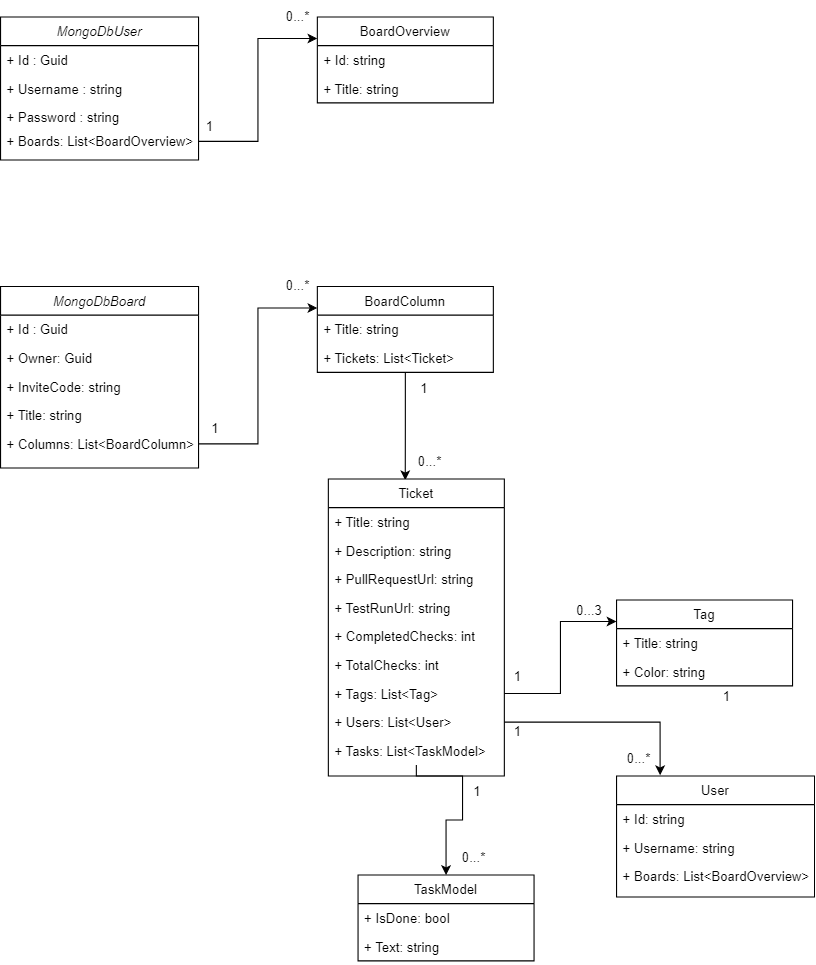

The diagram above was exported from draw.io. Its source (the exported page's mxGraphModel, read from the mxfile embedded in the PNG):
<mxGraphModel dx="1185" dy="735" grid="1" gridSize="10" guides="1" tooltips="1" connect="1" arrows="1" fold="1" page="1" pageScale="1" pageWidth="827" pageHeight="1169" math="0" shadow="0">
  <root>
    <mxCell id="WIyWlLk6GJQsqaUBKTNV-0" />
    <mxCell id="WIyWlLk6GJQsqaUBKTNV-1" parent="WIyWlLk6GJQsqaUBKTNV-0" />
    <mxCell id="zkfFHV4jXpPFQw0GAbJ--0" value="MongoDbUser" style="swimlane;fontStyle=2;align=center;verticalAlign=top;childLayout=stackLayout;horizontal=1;startSize=26;horizontalStack=0;resizeParent=1;resizeLast=0;collapsible=1;marginBottom=0;rounded=0;shadow=0;strokeWidth=1;" parent="WIyWlLk6GJQsqaUBKTNV-1" vertex="1">
      <mxGeometry x="220" y="120" width="180" height="130" as="geometry">
        <mxRectangle x="230" y="140" width="160" height="26" as="alternateBounds" />
      </mxGeometry>
    </mxCell>
    <mxCell id="zkfFHV4jXpPFQw0GAbJ--1" value="+ Id : Guid" style="text;align=left;verticalAlign=top;spacingLeft=4;spacingRight=4;overflow=hidden;rotatable=0;points=[[0,0.5],[1,0.5]];portConstraint=eastwest;" parent="zkfFHV4jXpPFQw0GAbJ--0" vertex="1">
      <mxGeometry y="26" width="180" height="26" as="geometry" />
    </mxCell>
    <mxCell id="zkfFHV4jXpPFQw0GAbJ--2" value="+ Username : string" style="text;align=left;verticalAlign=top;spacingLeft=4;spacingRight=4;overflow=hidden;rotatable=0;points=[[0,0.5],[1,0.5]];portConstraint=eastwest;rounded=0;shadow=0;html=0;" parent="zkfFHV4jXpPFQw0GAbJ--0" vertex="1">
      <mxGeometry y="52" width="180" height="26" as="geometry" />
    </mxCell>
    <mxCell id="ZQ6d8_VeXZlrmZNhJmgK-1" value="+ Password : string" style="text;align=left;verticalAlign=top;spacingLeft=4;spacingRight=4;overflow=hidden;rotatable=0;points=[[0,0.5],[1,0.5]];portConstraint=eastwest;rounded=0;shadow=0;html=0;" parent="zkfFHV4jXpPFQw0GAbJ--0" vertex="1">
      <mxGeometry y="78" width="180" height="26" as="geometry" />
    </mxCell>
    <mxCell id="zkfFHV4jXpPFQw0GAbJ--17" value="BoardOverview" style="swimlane;fontStyle=0;align=center;verticalAlign=top;childLayout=stackLayout;horizontal=1;startSize=26;horizontalStack=0;resizeParent=1;resizeLast=0;collapsible=1;marginBottom=0;rounded=0;shadow=0;strokeWidth=1;" parent="WIyWlLk6GJQsqaUBKTNV-1" vertex="1">
      <mxGeometry x="508" y="120" width="160" height="78" as="geometry">
        <mxRectangle x="550" y="140" width="160" height="26" as="alternateBounds" />
      </mxGeometry>
    </mxCell>
    <mxCell id="zkfFHV4jXpPFQw0GAbJ--18" value="+ Id: string&#10;" style="text;align=left;verticalAlign=top;spacingLeft=4;spacingRight=4;overflow=hidden;rotatable=0;points=[[0,0.5],[1,0.5]];portConstraint=eastwest;" parent="zkfFHV4jXpPFQw0GAbJ--17" vertex="1">
      <mxGeometry y="26" width="160" height="26" as="geometry" />
    </mxCell>
    <mxCell id="fbEMj0Ec7cqfSC_p5bC4-5" value="+ Title: string&#10;" style="text;align=left;verticalAlign=top;spacingLeft=4;spacingRight=4;overflow=hidden;rotatable=0;points=[[0,0.5],[1,0.5]];portConstraint=eastwest;" vertex="1" parent="zkfFHV4jXpPFQw0GAbJ--17">
      <mxGeometry y="52" width="160" height="26" as="geometry" />
    </mxCell>
    <mxCell id="fbEMj0Ec7cqfSC_p5bC4-2" style="edgeStyle=orthogonalEdgeStyle;rounded=0;orthogonalLoop=1;jettySize=auto;html=1;entryX=0;entryY=0.25;entryDx=0;entryDy=0;" edge="1" parent="WIyWlLk6GJQsqaUBKTNV-1" source="fbEMj0Ec7cqfSC_p5bC4-1" target="zkfFHV4jXpPFQw0GAbJ--17">
      <mxGeometry relative="1" as="geometry" />
    </mxCell>
    <mxCell id="fbEMj0Ec7cqfSC_p5bC4-1" value="+ Boards: List&lt;BoardOverview&gt;" style="text;align=left;verticalAlign=top;spacingLeft=4;spacingRight=4;overflow=hidden;rotatable=0;points=[[0,0.5],[1,0.5]];portConstraint=eastwest;rounded=0;shadow=0;html=0;" vertex="1" parent="WIyWlLk6GJQsqaUBKTNV-1">
      <mxGeometry x="220" y="220" width="180" height="26" as="geometry" />
    </mxCell>
    <mxCell id="fbEMj0Ec7cqfSC_p5bC4-3" value="1" style="text;html=1;align=center;verticalAlign=middle;resizable=0;points=[];autosize=1;strokeColor=none;fillColor=none;" vertex="1" parent="WIyWlLk6GJQsqaUBKTNV-1">
      <mxGeometry x="395" y="205" width="30" height="30" as="geometry" />
    </mxCell>
    <mxCell id="fbEMj0Ec7cqfSC_p5bC4-4" value="0...*" style="text;html=1;align=center;verticalAlign=middle;resizable=0;points=[];autosize=1;strokeColor=none;fillColor=none;" vertex="1" parent="WIyWlLk6GJQsqaUBKTNV-1">
      <mxGeometry x="470" y="105" width="40" height="30" as="geometry" />
    </mxCell>
    <mxCell id="fbEMj0Ec7cqfSC_p5bC4-6" value="MongoDbBoard" style="swimlane;fontStyle=2;align=center;verticalAlign=top;childLayout=stackLayout;horizontal=1;startSize=26;horizontalStack=0;resizeParent=1;resizeLast=0;collapsible=1;marginBottom=0;rounded=0;shadow=0;strokeWidth=1;" vertex="1" parent="WIyWlLk6GJQsqaUBKTNV-1">
      <mxGeometry x="220" y="365" width="180" height="165" as="geometry">
        <mxRectangle x="230" y="140" width="160" height="26" as="alternateBounds" />
      </mxGeometry>
    </mxCell>
    <mxCell id="fbEMj0Ec7cqfSC_p5bC4-7" value="+ Id : Guid" style="text;align=left;verticalAlign=top;spacingLeft=4;spacingRight=4;overflow=hidden;rotatable=0;points=[[0,0.5],[1,0.5]];portConstraint=eastwest;" vertex="1" parent="fbEMj0Ec7cqfSC_p5bC4-6">
      <mxGeometry y="26" width="180" height="26" as="geometry" />
    </mxCell>
    <mxCell id="fbEMj0Ec7cqfSC_p5bC4-8" value="+ Owner: Guid" style="text;align=left;verticalAlign=top;spacingLeft=4;spacingRight=4;overflow=hidden;rotatable=0;points=[[0,0.5],[1,0.5]];portConstraint=eastwest;rounded=0;shadow=0;html=0;" vertex="1" parent="fbEMj0Ec7cqfSC_p5bC4-6">
      <mxGeometry y="52" width="180" height="26" as="geometry" />
    </mxCell>
    <mxCell id="fbEMj0Ec7cqfSC_p5bC4-9" value="+ InviteCode: string" style="text;align=left;verticalAlign=top;spacingLeft=4;spacingRight=4;overflow=hidden;rotatable=0;points=[[0,0.5],[1,0.5]];portConstraint=eastwest;rounded=0;shadow=0;html=0;" vertex="1" parent="fbEMj0Ec7cqfSC_p5bC4-6">
      <mxGeometry y="78" width="180" height="26" as="geometry" />
    </mxCell>
    <mxCell id="fbEMj0Ec7cqfSC_p5bC4-17" value="+ Title: string" style="text;align=left;verticalAlign=top;spacingLeft=4;spacingRight=4;overflow=hidden;rotatable=0;points=[[0,0.5],[1,0.5]];portConstraint=eastwest;rounded=0;shadow=0;html=0;" vertex="1" parent="fbEMj0Ec7cqfSC_p5bC4-6">
      <mxGeometry y="104" width="180" height="26" as="geometry" />
    </mxCell>
    <mxCell id="fbEMj0Ec7cqfSC_p5bC4-14" value="+ Columns: List&lt;BoardColumn&gt;" style="text;align=left;verticalAlign=top;spacingLeft=4;spacingRight=4;overflow=hidden;rotatable=0;points=[[0,0.5],[1,0.5]];portConstraint=eastwest;rounded=0;shadow=0;html=0;" vertex="1" parent="fbEMj0Ec7cqfSC_p5bC4-6">
      <mxGeometry y="130" width="180" height="26" as="geometry" />
    </mxCell>
    <mxCell id="fbEMj0Ec7cqfSC_p5bC4-28" style="edgeStyle=orthogonalEdgeStyle;rounded=0;orthogonalLoop=1;jettySize=auto;html=1;entryX=0.437;entryY=0.004;entryDx=0;entryDy=0;entryPerimeter=0;" edge="1" parent="WIyWlLk6GJQsqaUBKTNV-1" source="fbEMj0Ec7cqfSC_p5bC4-10" target="fbEMj0Ec7cqfSC_p5bC4-18">
      <mxGeometry relative="1" as="geometry" />
    </mxCell>
    <mxCell id="fbEMj0Ec7cqfSC_p5bC4-10" value="BoardColumn" style="swimlane;fontStyle=0;align=center;verticalAlign=top;childLayout=stackLayout;horizontal=1;startSize=26;horizontalStack=0;resizeParent=1;resizeLast=0;collapsible=1;marginBottom=0;rounded=0;shadow=0;strokeWidth=1;" vertex="1" parent="WIyWlLk6GJQsqaUBKTNV-1">
      <mxGeometry x="508" y="365" width="160" height="78" as="geometry">
        <mxRectangle x="550" y="140" width="160" height="26" as="alternateBounds" />
      </mxGeometry>
    </mxCell>
    <mxCell id="fbEMj0Ec7cqfSC_p5bC4-11" value="+ Title: string" style="text;align=left;verticalAlign=top;spacingLeft=4;spacingRight=4;overflow=hidden;rotatable=0;points=[[0,0.5],[1,0.5]];portConstraint=eastwest;" vertex="1" parent="fbEMj0Ec7cqfSC_p5bC4-10">
      <mxGeometry y="26" width="160" height="26" as="geometry" />
    </mxCell>
    <mxCell id="fbEMj0Ec7cqfSC_p5bC4-12" value="+ Tickets: List&lt;Ticket&gt;" style="text;align=left;verticalAlign=top;spacingLeft=4;spacingRight=4;overflow=hidden;rotatable=0;points=[[0,0.5],[1,0.5]];portConstraint=eastwest;" vertex="1" parent="fbEMj0Ec7cqfSC_p5bC4-10">
      <mxGeometry y="52" width="160" height="26" as="geometry" />
    </mxCell>
    <mxCell id="fbEMj0Ec7cqfSC_p5bC4-13" style="edgeStyle=orthogonalEdgeStyle;rounded=0;orthogonalLoop=1;jettySize=auto;html=1;entryX=0;entryY=0.25;entryDx=0;entryDy=0;" edge="1" parent="WIyWlLk6GJQsqaUBKTNV-1" source="fbEMj0Ec7cqfSC_p5bC4-14" target="fbEMj0Ec7cqfSC_p5bC4-10">
      <mxGeometry relative="1" as="geometry" />
    </mxCell>
    <mxCell id="fbEMj0Ec7cqfSC_p5bC4-15" value="1" style="text;html=1;align=center;verticalAlign=middle;resizable=0;points=[];autosize=1;strokeColor=none;fillColor=none;" vertex="1" parent="WIyWlLk6GJQsqaUBKTNV-1">
      <mxGeometry x="400" y="480" width="30" height="30" as="geometry" />
    </mxCell>
    <mxCell id="fbEMj0Ec7cqfSC_p5bC4-16" value="0...*" style="text;html=1;align=center;verticalAlign=middle;resizable=0;points=[];autosize=1;strokeColor=none;fillColor=none;" vertex="1" parent="WIyWlLk6GJQsqaUBKTNV-1">
      <mxGeometry x="470" y="350" width="40" height="30" as="geometry" />
    </mxCell>
    <mxCell id="fbEMj0Ec7cqfSC_p5bC4-18" value="Ticket" style="swimlane;fontStyle=0;align=center;verticalAlign=top;childLayout=stackLayout;horizontal=1;startSize=26;horizontalStack=0;resizeParent=1;resizeLast=0;collapsible=1;marginBottom=0;rounded=0;shadow=0;strokeWidth=1;" vertex="1" parent="WIyWlLk6GJQsqaUBKTNV-1">
      <mxGeometry x="518" y="540" width="160" height="270" as="geometry">
        <mxRectangle x="550" y="140" width="160" height="26" as="alternateBounds" />
      </mxGeometry>
    </mxCell>
    <mxCell id="fbEMj0Ec7cqfSC_p5bC4-19" value="+ Title: string" style="text;align=left;verticalAlign=top;spacingLeft=4;spacingRight=4;overflow=hidden;rotatable=0;points=[[0,0.5],[1,0.5]];portConstraint=eastwest;" vertex="1" parent="fbEMj0Ec7cqfSC_p5bC4-18">
      <mxGeometry y="26" width="160" height="26" as="geometry" />
    </mxCell>
    <mxCell id="fbEMj0Ec7cqfSC_p5bC4-20" value="+ Description: string" style="text;align=left;verticalAlign=top;spacingLeft=4;spacingRight=4;overflow=hidden;rotatable=0;points=[[0,0.5],[1,0.5]];portConstraint=eastwest;" vertex="1" parent="fbEMj0Ec7cqfSC_p5bC4-18">
      <mxGeometry y="52" width="160" height="26" as="geometry" />
    </mxCell>
    <mxCell id="fbEMj0Ec7cqfSC_p5bC4-21" value="+ PullRequestUrl: string " style="text;align=left;verticalAlign=top;spacingLeft=4;spacingRight=4;overflow=hidden;rotatable=0;points=[[0,0.5],[1,0.5]];portConstraint=eastwest;" vertex="1" parent="fbEMj0Ec7cqfSC_p5bC4-18">
      <mxGeometry y="78" width="160" height="26" as="geometry" />
    </mxCell>
    <mxCell id="fbEMj0Ec7cqfSC_p5bC4-22" value="+ TestRunUrl: string" style="text;align=left;verticalAlign=top;spacingLeft=4;spacingRight=4;overflow=hidden;rotatable=0;points=[[0,0.5],[1,0.5]];portConstraint=eastwest;" vertex="1" parent="fbEMj0Ec7cqfSC_p5bC4-18">
      <mxGeometry y="104" width="160" height="26" as="geometry" />
    </mxCell>
    <mxCell id="fbEMj0Ec7cqfSC_p5bC4-23" value="+ CompletedChecks: int" style="text;align=left;verticalAlign=top;spacingLeft=4;spacingRight=4;overflow=hidden;rotatable=0;points=[[0,0.5],[1,0.5]];portConstraint=eastwest;" vertex="1" parent="fbEMj0Ec7cqfSC_p5bC4-18">
      <mxGeometry y="130" width="160" height="26" as="geometry" />
    </mxCell>
    <mxCell id="fbEMj0Ec7cqfSC_p5bC4-24" value="+ TotalChecks: int" style="text;align=left;verticalAlign=top;spacingLeft=4;spacingRight=4;overflow=hidden;rotatable=0;points=[[0,0.5],[1,0.5]];portConstraint=eastwest;" vertex="1" parent="fbEMj0Ec7cqfSC_p5bC4-18">
      <mxGeometry y="156" width="160" height="26" as="geometry" />
    </mxCell>
    <mxCell id="fbEMj0Ec7cqfSC_p5bC4-25" value="+ Tags: List&lt;Tag&gt;" style="text;align=left;verticalAlign=top;spacingLeft=4;spacingRight=4;overflow=hidden;rotatable=0;points=[[0,0.5],[1,0.5]];portConstraint=eastwest;" vertex="1" parent="fbEMj0Ec7cqfSC_p5bC4-18">
      <mxGeometry y="182" width="160" height="26" as="geometry" />
    </mxCell>
    <mxCell id="fbEMj0Ec7cqfSC_p5bC4-26" value="+ Users: List&lt;User&gt;" style="text;align=left;verticalAlign=top;spacingLeft=4;spacingRight=4;overflow=hidden;rotatable=0;points=[[0,0.5],[1,0.5]];portConstraint=eastwest;" vertex="1" parent="fbEMj0Ec7cqfSC_p5bC4-18">
      <mxGeometry y="208" width="160" height="26" as="geometry" />
    </mxCell>
    <mxCell id="fbEMj0Ec7cqfSC_p5bC4-27" value="+ Tasks: List&lt;TaskModel&gt;" style="text;align=left;verticalAlign=top;spacingLeft=4;spacingRight=4;overflow=hidden;rotatable=0;points=[[0,0.5],[1,0.5]];portConstraint=eastwest;" vertex="1" parent="fbEMj0Ec7cqfSC_p5bC4-18">
      <mxGeometry y="234" width="160" height="26" as="geometry" />
    </mxCell>
    <mxCell id="fbEMj0Ec7cqfSC_p5bC4-29" value="0...*" style="text;html=1;align=center;verticalAlign=middle;resizable=0;points=[];autosize=1;strokeColor=none;fillColor=none;" vertex="1" parent="WIyWlLk6GJQsqaUBKTNV-1">
      <mxGeometry x="590" y="510" width="40" height="30" as="geometry" />
    </mxCell>
    <mxCell id="fbEMj0Ec7cqfSC_p5bC4-30" value="1" style="text;html=1;align=center;verticalAlign=middle;resizable=0;points=[];autosize=1;strokeColor=none;fillColor=none;" vertex="1" parent="WIyWlLk6GJQsqaUBKTNV-1">
      <mxGeometry x="590" y="443" width="30" height="30" as="geometry" />
    </mxCell>
    <mxCell id="fbEMj0Ec7cqfSC_p5bC4-31" value="Tag" style="swimlane;fontStyle=0;align=center;verticalAlign=top;childLayout=stackLayout;horizontal=1;startSize=26;horizontalStack=0;resizeParent=1;resizeLast=0;collapsible=1;marginBottom=0;rounded=0;shadow=0;strokeWidth=1;" vertex="1" parent="WIyWlLk6GJQsqaUBKTNV-1">
      <mxGeometry x="780" y="650" width="160" height="78" as="geometry">
        <mxRectangle x="550" y="140" width="160" height="26" as="alternateBounds" />
      </mxGeometry>
    </mxCell>
    <mxCell id="fbEMj0Ec7cqfSC_p5bC4-32" value="+ Title: string" style="text;align=left;verticalAlign=top;spacingLeft=4;spacingRight=4;overflow=hidden;rotatable=0;points=[[0,0.5],[1,0.5]];portConstraint=eastwest;" vertex="1" parent="fbEMj0Ec7cqfSC_p5bC4-31">
      <mxGeometry y="26" width="160" height="26" as="geometry" />
    </mxCell>
    <mxCell id="fbEMj0Ec7cqfSC_p5bC4-33" value="+ Color: string" style="text;align=left;verticalAlign=top;spacingLeft=4;spacingRight=4;overflow=hidden;rotatable=0;points=[[0,0.5],[1,0.5]];portConstraint=eastwest;" vertex="1" parent="fbEMj0Ec7cqfSC_p5bC4-31">
      <mxGeometry y="52" width="160" height="26" as="geometry" />
    </mxCell>
    <mxCell id="fbEMj0Ec7cqfSC_p5bC4-34" style="edgeStyle=orthogonalEdgeStyle;rounded=0;orthogonalLoop=1;jettySize=auto;html=1;entryX=0;entryY=0.25;entryDx=0;entryDy=0;" edge="1" parent="WIyWlLk6GJQsqaUBKTNV-1" source="fbEMj0Ec7cqfSC_p5bC4-25" target="fbEMj0Ec7cqfSC_p5bC4-31">
      <mxGeometry relative="1" as="geometry" />
    </mxCell>
    <mxCell id="fbEMj0Ec7cqfSC_p5bC4-35" value="1" style="text;html=1;align=center;verticalAlign=middle;resizable=0;points=[];autosize=1;strokeColor=none;fillColor=none;" vertex="1" parent="WIyWlLk6GJQsqaUBKTNV-1">
      <mxGeometry x="675" y="705" width="30" height="30" as="geometry" />
    </mxCell>
    <mxCell id="fbEMj0Ec7cqfSC_p5bC4-36" value="0...3" style="text;html=1;align=center;verticalAlign=middle;resizable=0;points=[];autosize=1;strokeColor=none;fillColor=none;" vertex="1" parent="WIyWlLk6GJQsqaUBKTNV-1">
      <mxGeometry x="730" y="645" width="50" height="30" as="geometry" />
    </mxCell>
    <mxCell id="fbEMj0Ec7cqfSC_p5bC4-40" value="User" style="swimlane;fontStyle=0;align=center;verticalAlign=top;childLayout=stackLayout;horizontal=1;startSize=26;horizontalStack=0;resizeParent=1;resizeLast=0;collapsible=1;marginBottom=0;rounded=0;shadow=0;strokeWidth=1;" vertex="1" parent="WIyWlLk6GJQsqaUBKTNV-1">
      <mxGeometry x="780" y="810" width="180" height="110" as="geometry">
        <mxRectangle x="550" y="140" width="160" height="26" as="alternateBounds" />
      </mxGeometry>
    </mxCell>
    <mxCell id="fbEMj0Ec7cqfSC_p5bC4-41" value="+ Id: string" style="text;align=left;verticalAlign=top;spacingLeft=4;spacingRight=4;overflow=hidden;rotatable=0;points=[[0,0.5],[1,0.5]];portConstraint=eastwest;" vertex="1" parent="fbEMj0Ec7cqfSC_p5bC4-40">
      <mxGeometry y="26" width="180" height="26" as="geometry" />
    </mxCell>
    <mxCell id="fbEMj0Ec7cqfSC_p5bC4-42" value="+ Username: string" style="text;align=left;verticalAlign=top;spacingLeft=4;spacingRight=4;overflow=hidden;rotatable=0;points=[[0,0.5],[1,0.5]];portConstraint=eastwest;" vertex="1" parent="fbEMj0Ec7cqfSC_p5bC4-40">
      <mxGeometry y="52" width="180" height="26" as="geometry" />
    </mxCell>
    <mxCell id="fbEMj0Ec7cqfSC_p5bC4-43" value="+ Boards: List&lt;BoardOverview&gt;" style="text;align=left;verticalAlign=top;spacingLeft=4;spacingRight=4;overflow=hidden;rotatable=0;points=[[0,0.5],[1,0.5]];portConstraint=eastwest;" vertex="1" parent="fbEMj0Ec7cqfSC_p5bC4-40">
      <mxGeometry y="78" width="180" height="26" as="geometry" />
    </mxCell>
    <mxCell id="fbEMj0Ec7cqfSC_p5bC4-45" value="1" style="text;html=1;align=center;verticalAlign=middle;resizable=0;points=[];autosize=1;strokeColor=none;fillColor=none;" vertex="1" parent="WIyWlLk6GJQsqaUBKTNV-1">
      <mxGeometry x="865" y="723" width="30" height="30" as="geometry" />
    </mxCell>
    <mxCell id="fbEMj0Ec7cqfSC_p5bC4-46" style="edgeStyle=orthogonalEdgeStyle;rounded=0;orthogonalLoop=1;jettySize=auto;html=1;entryX=0.22;entryY=-0.007;entryDx=0;entryDy=0;entryPerimeter=0;" edge="1" parent="WIyWlLk6GJQsqaUBKTNV-1" source="fbEMj0Ec7cqfSC_p5bC4-26" target="fbEMj0Ec7cqfSC_p5bC4-40">
      <mxGeometry relative="1" as="geometry" />
    </mxCell>
    <mxCell id="fbEMj0Ec7cqfSC_p5bC4-47" value="1" style="text;html=1;align=center;verticalAlign=middle;resizable=0;points=[];autosize=1;strokeColor=none;fillColor=none;" vertex="1" parent="WIyWlLk6GJQsqaUBKTNV-1">
      <mxGeometry x="675" y="755" width="30" height="30" as="geometry" />
    </mxCell>
    <mxCell id="fbEMj0Ec7cqfSC_p5bC4-48" value="0...*" style="text;html=1;align=center;verticalAlign=middle;resizable=0;points=[];autosize=1;strokeColor=none;fillColor=none;" vertex="1" parent="WIyWlLk6GJQsqaUBKTNV-1">
      <mxGeometry x="780" y="780" width="40" height="30" as="geometry" />
    </mxCell>
    <mxCell id="fbEMj0Ec7cqfSC_p5bC4-49" value="TaskModel" style="swimlane;fontStyle=0;align=center;verticalAlign=top;childLayout=stackLayout;horizontal=1;startSize=26;horizontalStack=0;resizeParent=1;resizeLast=0;collapsible=1;marginBottom=0;rounded=0;shadow=0;strokeWidth=1;" vertex="1" parent="WIyWlLk6GJQsqaUBKTNV-1">
      <mxGeometry x="545" y="900" width="160" height="78" as="geometry">
        <mxRectangle x="550" y="140" width="160" height="26" as="alternateBounds" />
      </mxGeometry>
    </mxCell>
    <mxCell id="fbEMj0Ec7cqfSC_p5bC4-50" value="+ IsDone: bool" style="text;align=left;verticalAlign=top;spacingLeft=4;spacingRight=4;overflow=hidden;rotatable=0;points=[[0,0.5],[1,0.5]];portConstraint=eastwest;" vertex="1" parent="fbEMj0Ec7cqfSC_p5bC4-49">
      <mxGeometry y="26" width="160" height="26" as="geometry" />
    </mxCell>
    <mxCell id="fbEMj0Ec7cqfSC_p5bC4-51" value="+ Text: string" style="text;align=left;verticalAlign=top;spacingLeft=4;spacingRight=4;overflow=hidden;rotatable=0;points=[[0,0.5],[1,0.5]];portConstraint=eastwest;" vertex="1" parent="fbEMj0Ec7cqfSC_p5bC4-49">
      <mxGeometry y="52" width="160" height="26" as="geometry" />
    </mxCell>
    <mxCell id="fbEMj0Ec7cqfSC_p5bC4-52" style="edgeStyle=orthogonalEdgeStyle;rounded=0;orthogonalLoop=1;jettySize=auto;html=1;" edge="1" parent="WIyWlLk6GJQsqaUBKTNV-1" source="fbEMj0Ec7cqfSC_p5bC4-27" target="fbEMj0Ec7cqfSC_p5bC4-49">
      <mxGeometry relative="1" as="geometry">
        <Array as="points">
          <mxPoint x="598" y="810" />
          <mxPoint x="640" y="810" />
          <mxPoint x="640" y="850" />
          <mxPoint x="625" y="850" />
        </Array>
      </mxGeometry>
    </mxCell>
    <mxCell id="fbEMj0Ec7cqfSC_p5bC4-53" value="1" style="text;html=1;align=center;verticalAlign=middle;resizable=0;points=[];autosize=1;strokeColor=none;fillColor=none;" vertex="1" parent="WIyWlLk6GJQsqaUBKTNV-1">
      <mxGeometry x="638" y="810" width="30" height="30" as="geometry" />
    </mxCell>
    <mxCell id="fbEMj0Ec7cqfSC_p5bC4-54" value="0...*" style="text;html=1;align=center;verticalAlign=middle;resizable=0;points=[];autosize=1;strokeColor=none;fillColor=none;" vertex="1" parent="WIyWlLk6GJQsqaUBKTNV-1">
      <mxGeometry x="630" y="870" width="40" height="30" as="geometry" />
    </mxCell>
  </root>
</mxGraphModel>